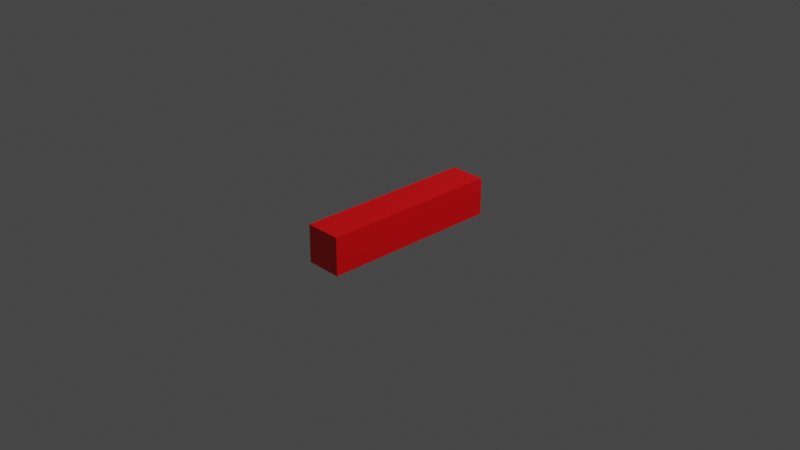 # Source: untitled.blend  (saved by Blender 2.80.75; exported with 4.5.12 LTS)
import bpy
from mathutils import Matrix  # noqa: F401  (used for matrix-valued properties, if any)

bpy.ops.wm.read_factory_settings(use_empty=True)
scene = bpy.context.scene
scene.name = 'Scene'

# ---- collections
col_collection = bpy.data.collections.new('Collection'); scene.collection.children.link(col_collection)

# ---- materials (node trees are filled in below, after node groups)
mat_material = bpy.data.materials.new('Material')
mat_material.alpha_threshold = 0.0
mat_material.use_transparent_shadow = False
mat_material.line_color = (0.0, 0.0, 0.0, 1.0)

# ---- material node trees
mat_material.use_nodes = True; mat_material.node_tree.nodes.clear()
_N = mat_material.node_tree.nodes; _L = mat_material.node_tree.links
n0 = _N.new('ShaderNodeOutputMaterial'); n0.name = 'Material Output'; n0.location = (300, 300)
n1 = _N.new('ShaderNodeBsdfPrincipled'); n1.name = 'Principled BSDF'; n1.location = (10, 300)
n1.distribution = 'GGX'
n1.subsurface_method = 'BURLEY'
n1.inputs[0].default_value = (1.0, 0.0, 0.003917, 1.0)
n1.inputs[2].default_value = 0.4
n1.inputs[3].default_value = 1.45
n1.inputs[27].default_value = (0.0, 0.0, 0.0, 1.0)
n1.inputs[28].default_value = 1.0
_L.new(n1.outputs[0], n0.inputs[0])
n0.is_active_output = True

# ---- world
world_world = bpy.data.worlds.new('World'); scene.world = world_world
world_world.use_nodes = True; world_world.node_tree.nodes.clear()
_N = world_world.node_tree.nodes; _L = world_world.node_tree.links
n0 = _N.new('ShaderNodeOutputWorld'); n0.name = 'World Output'; n0.location = (300, 300)
n1 = _N.new('ShaderNodeBackground'); n1.name = 'Background'; n1.location = (10, 300)
n1.inputs[0].default_value = (0.05088, 0.05088, 0.05088, 1.0)
_L.new(n1.outputs[0], n0.inputs[0])
n0.is_active_output = True
world_world.color = (0.05088, 0.05088, 0.05088)
world_world.use_sun_shadow = False
world_world.sun_shadow_jitter_overblur = 0.0

# ---- cameras
cam_camera = bpy.data.cameras.new('Camera')
cam_camera.clip_end = 100.0
cam_camera.ortho_scale = 7.314

# ---- lights
light_light = bpy.data.lights.new('Light', 'POINT')
light_light.transmission_factor = 0.0
light_light.energy = 1000.0
light_light.shadow_soft_size = 0.1
light_light.shadow_maximum_resolution = 0.006
light_light.use_absolute_resolution = True

# ---- meshes
me_cube = bpy.data.meshes.new('Cube')
me_cube.from_pydata([(1.0, 1.0, 1.0), (1.0, 1.0, -1.0), (1.0, -1.0, 1.0), (1.0, -1.0, -1.0), (-1.0, 1.0, 1.0), (-1.0, 1.0, -1.0), (-1.0, -1.0, 1.0), (-1.0, -1.0, -1.0)], [], [(0, 4, 6, 2), (3, 2, 6, 7), (7, 6, 4, 5), (5, 1, 3, 7), (1, 0, 2, 3), (5, 4, 0, 1)])
_uv = me_cube.uv_layers.new(name='UVMap')
_uv.uv.foreach_set('vector', [0.375, 0.0, 0.625, 0.0, 0.625, 0.25, 0.375, 0.25, 0.375, 0.25, 0.625, 0.25, 0.625, 0.5, 0.375, 0.5, 0.375, 0.5, 0.625, 0.5, 0.625, 0.75, 0.375, 0.75, 0.375, 0.75, 0.625, 0.75, 0.625, 1.0, 0.375, 1.0, 0.125, 0.5, 0.375, 0.5, 0.375, 0.75, 0.125, 0.75, 0.625, 0.5, 0.875, 0.5, 0.875, 0.75, 0.625, 0.75])
me_cube.materials.append(mat_material)
me_cube.use_remesh_preserve_volume = False
me_cube.use_remesh_preserve_attributes = False
me_cube.use_mirror_vertex_groups = False
me_cube.update()

# ---- objects
ob_cube = bpy.data.objects.new('Cube', me_cube)
ob_light = bpy.data.objects.new('Light', light_light)
ob_camera = bpy.data.objects.new('Camera', cam_camera)

# ---- transforms, parenting, visibility, modifiers, constraints
ob_cube.location = (0.0, 0.0, 0.0)
ob_cube.scale = (0.1988, 1.0, -0.2067)
ob_cube.lock_rotations_4d = False
ob_cube.empty_display_type = 'ARROWS'
ob_cube.lineart.crease_threshold = 0.0
ob_light.location = (4.076, 1.005, 5.904)
ob_light.rotation_euler = (0.6503, 0.05522, 1.866)
ob_light.lock_rotations_4d = False
ob_light.empty_display_type = 'ARROWS'
ob_light.color = (0.0, 0.0, 0.0, 0.0)
ob_light.lineart.crease_threshold = 0.0
ob_camera.location = (7.359, -6.926, 4.958)
ob_camera.rotation_euler = (1.109, 0.0, 0.8149)
ob_camera.lock_rotations_4d = False
ob_camera.empty_display_type = 'ARROWS'
ob_camera.color = (0.0, 0.0, 0.0, 0.0)
ob_camera.display_type = 'WIRE'
ob_camera.lineart.crease_threshold = 0.0

# ---- collection membership
col_collection.objects.link(ob_cube)
col_collection.objects.link(ob_light)
col_collection.objects.link(ob_camera)

# ---- scene / render settings (as saved in the file)
scene.camera = ob_camera
scene.frame_start = 1; scene.frame_end = 250; scene.frame_set(0)
scene.render.engine = 'BLENDER_EEVEE_NEXT'
scene.cycles.use_denoising = False
scene.cycles.samples = 128
scene.cycles.sampling_pattern = 'TABULATED_SOBOL'
scene.cycles.use_adaptive_sampling = False
scene.cycles.use_light_tree = False
scene.view_settings.view_transform = 'Filmic'
bpy.context.view_layer.update()
